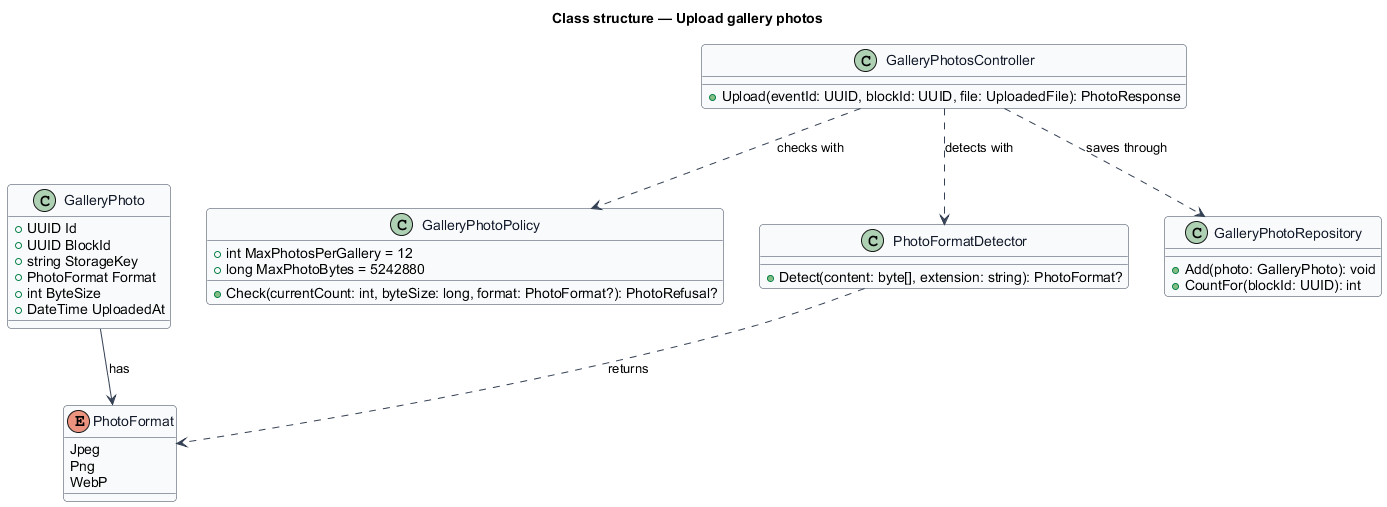

The diagram above was rendered by PlantUML. Its source (embedded in the PNG):
@startuml
' --- shared skin header ---
skinparam backgroundColor #FFFFFF
skinparam shadowing false
skinparam roundcorner 8
skinparam defaultFontName Arial
skinparam ArrowColor #344054
skinparam class {
  BorderColor #344054
  FontColor #101828
  BackgroundColor #F9FAFB
}
' --------------------------
title Class structure — Upload gallery photos

enum PhotoFormat {
  Jpeg
  Png
  WebP
}

class GalleryPhoto {
  +UUID Id
  +UUID BlockId
  +string StorageKey
  +PhotoFormat Format
  +int ByteSize
  +DateTime UploadedAt
}

class GalleryPhotoPolicy {
  +int MaxPhotosPerGallery = 12
  +long MaxPhotoBytes = 5242880
  +Check(currentCount: int, byteSize: long, format: PhotoFormat?): PhotoRefusal?
}

class PhotoFormatDetector {
  +Detect(content: byte[], extension: string): PhotoFormat?
}

class GalleryPhotosController {
  +Upload(eventId: UUID, blockId: UUID, file: UploadedFile): PhotoResponse
}

class GalleryPhotoRepository {
  +Add(photo: GalleryPhoto): void
  +CountFor(blockId: UUID): int
}

GalleryPhotosController ..> GalleryPhotoPolicy : checks with
GalleryPhotosController ..> PhotoFormatDetector : detects with
GalleryPhotosController ..> GalleryPhotoRepository : saves through
GalleryPhoto --> PhotoFormat : has
PhotoFormatDetector ..> PhotoFormat : returns
@enduml